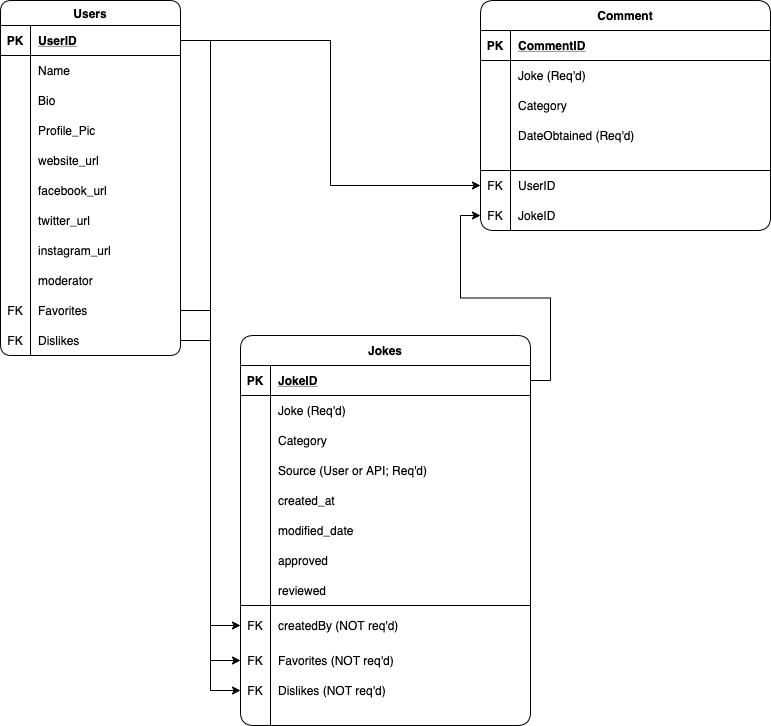

The diagram above was exported from draw.io. Its source (the exported page's mxGraphModel, read from the mxfile embedded in the PNG):
<mxGraphModel dx="733" dy="368" grid="1" gridSize="10" guides="1" tooltips="1" connect="1" arrows="1" fold="1" page="1" pageScale="1" pageWidth="850" pageHeight="1100" math="0" shadow="0">
  <root>
    <mxCell id="0" />
    <mxCell id="1" parent="0" />
    <mxCell id="2" value="Users" style="shape=table;startSize=25;container=1;collapsible=1;childLayout=tableLayout;fixedRows=1;rowLines=0;fontStyle=1;align=center;resizeLast=1;rounded=1;" parent="1" vertex="1">
      <mxGeometry x="10" y="90" width="180.0000000000001" height="355" as="geometry" />
    </mxCell>
    <mxCell id="3" value="" style="shape=partialRectangle;collapsible=0;dropTarget=0;pointerEvents=0;fillColor=none;top=0;left=0;bottom=1;right=0;points=[[0,0.5],[1,0.5]];portConstraint=eastwest;rounded=1;" parent="2" vertex="1">
      <mxGeometry y="25" width="180.0000000000001" height="30" as="geometry" />
    </mxCell>
    <mxCell id="4" value="PK" style="shape=partialRectangle;connectable=0;fillColor=none;top=0;left=0;bottom=0;right=0;fontStyle=1;overflow=hidden;rounded=1;" parent="3" vertex="1">
      <mxGeometry width="30" height="30" as="geometry" />
    </mxCell>
    <mxCell id="5" value="UserID" style="shape=partialRectangle;connectable=0;fillColor=none;top=0;left=0;bottom=0;right=0;align=left;spacingLeft=6;fontStyle=5;overflow=hidden;rounded=1;" parent="3" vertex="1">
      <mxGeometry x="30" width="150.0000000000001" height="30" as="geometry" />
    </mxCell>
    <mxCell id="6" value="" style="shape=partialRectangle;collapsible=0;dropTarget=0;pointerEvents=0;fillColor=none;top=0;left=0;bottom=0;right=0;points=[[0,0.5],[1,0.5]];portConstraint=eastwest;rounded=1;" parent="2" vertex="1">
      <mxGeometry y="55" width="180.0000000000001" height="30" as="geometry" />
    </mxCell>
    <mxCell id="7" value="" style="shape=partialRectangle;connectable=0;fillColor=none;top=0;left=0;bottom=0;right=0;editable=1;overflow=hidden;rounded=1;" parent="6" vertex="1">
      <mxGeometry width="30" height="30" as="geometry" />
    </mxCell>
    <mxCell id="8" value="Name" style="shape=partialRectangle;connectable=0;fillColor=none;top=0;left=0;bottom=0;right=0;align=left;spacingLeft=6;overflow=hidden;rounded=1;" parent="6" vertex="1">
      <mxGeometry x="30" width="150.0000000000001" height="30" as="geometry" />
    </mxCell>
    <mxCell id="9" value="" style="shape=partialRectangle;collapsible=0;dropTarget=0;pointerEvents=0;fillColor=none;top=0;left=0;bottom=0;right=0;points=[[0,0.5],[1,0.5]];portConstraint=eastwest;rounded=1;" parent="2" vertex="1">
      <mxGeometry y="85" width="180.0000000000001" height="30" as="geometry" />
    </mxCell>
    <mxCell id="10" value="" style="shape=partialRectangle;connectable=0;fillColor=none;top=0;left=0;bottom=0;right=0;editable=1;overflow=hidden;rounded=1;" parent="9" vertex="1">
      <mxGeometry width="30" height="30" as="geometry" />
    </mxCell>
    <mxCell id="11" value="Bio" style="shape=partialRectangle;connectable=0;fillColor=none;top=0;left=0;bottom=0;right=0;align=left;spacingLeft=6;overflow=hidden;rounded=1;" parent="9" vertex="1">
      <mxGeometry x="30" width="150.0000000000001" height="30" as="geometry" />
    </mxCell>
    <mxCell id="103" value="" style="shape=partialRectangle;collapsible=0;dropTarget=0;pointerEvents=0;fillColor=none;top=0;left=0;bottom=0;right=0;points=[[0,0.5],[1,0.5]];portConstraint=eastwest;rounded=1;" parent="2" vertex="1">
      <mxGeometry y="115" width="180.0000000000001" height="30" as="geometry" />
    </mxCell>
    <mxCell id="104" value="" style="shape=partialRectangle;connectable=0;fillColor=none;top=0;left=0;bottom=0;right=0;editable=1;overflow=hidden;rounded=1;" parent="103" vertex="1">
      <mxGeometry width="30" height="30" as="geometry" />
    </mxCell>
    <mxCell id="105" value="Profile_Pic" style="shape=partialRectangle;connectable=0;fillColor=none;top=0;left=0;bottom=0;right=0;align=left;spacingLeft=6;overflow=hidden;rounded=1;" parent="103" vertex="1">
      <mxGeometry x="30" width="150.0000000000001" height="30" as="geometry" />
    </mxCell>
    <mxCell id="106" value="" style="shape=partialRectangle;collapsible=0;dropTarget=0;pointerEvents=0;fillColor=none;top=0;left=0;bottom=0;right=0;points=[[0,0.5],[1,0.5]];portConstraint=eastwest;rounded=1;" parent="2" vertex="1">
      <mxGeometry y="145" width="180.0000000000001" height="30" as="geometry" />
    </mxCell>
    <mxCell id="107" value="" style="shape=partialRectangle;connectable=0;fillColor=none;top=0;left=0;bottom=0;right=0;editable=1;overflow=hidden;rounded=1;" parent="106" vertex="1">
      <mxGeometry width="30" height="30" as="geometry" />
    </mxCell>
    <mxCell id="108" value="website_url" style="shape=partialRectangle;connectable=0;fillColor=none;top=0;left=0;bottom=0;right=0;align=left;spacingLeft=6;overflow=hidden;rounded=1;" parent="106" vertex="1">
      <mxGeometry x="30" width="150.0000000000001" height="30" as="geometry" />
    </mxCell>
    <mxCell id="109" value="" style="shape=partialRectangle;collapsible=0;dropTarget=0;pointerEvents=0;fillColor=none;top=0;left=0;bottom=0;right=0;points=[[0,0.5],[1,0.5]];portConstraint=eastwest;rounded=1;" parent="2" vertex="1">
      <mxGeometry y="175" width="180.0000000000001" height="30" as="geometry" />
    </mxCell>
    <mxCell id="110" value="" style="shape=partialRectangle;connectable=0;fillColor=none;top=0;left=0;bottom=0;right=0;editable=1;overflow=hidden;rounded=1;" parent="109" vertex="1">
      <mxGeometry width="30" height="30" as="geometry" />
    </mxCell>
    <mxCell id="111" value="facebook_url" style="shape=partialRectangle;connectable=0;fillColor=none;top=0;left=0;bottom=0;right=0;align=left;spacingLeft=6;overflow=hidden;rounded=1;" parent="109" vertex="1">
      <mxGeometry x="30" width="150.0000000000001" height="30" as="geometry" />
    </mxCell>
    <mxCell id="112" value="" style="shape=partialRectangle;collapsible=0;dropTarget=0;pointerEvents=0;fillColor=none;top=0;left=0;bottom=0;right=0;points=[[0,0.5],[1,0.5]];portConstraint=eastwest;rounded=1;" parent="2" vertex="1">
      <mxGeometry y="205" width="180.0000000000001" height="30" as="geometry" />
    </mxCell>
    <mxCell id="113" value="" style="shape=partialRectangle;connectable=0;fillColor=none;top=0;left=0;bottom=0;right=0;editable=1;overflow=hidden;rounded=1;" parent="112" vertex="1">
      <mxGeometry width="30" height="30" as="geometry" />
    </mxCell>
    <mxCell id="114" value="twitter_url" style="shape=partialRectangle;connectable=0;fillColor=none;top=0;left=0;bottom=0;right=0;align=left;spacingLeft=6;overflow=hidden;rounded=1;" parent="112" vertex="1">
      <mxGeometry x="30" width="150.0000000000001" height="30" as="geometry" />
    </mxCell>
    <mxCell id="115" value="" style="shape=partialRectangle;collapsible=0;dropTarget=0;pointerEvents=0;fillColor=none;top=0;left=0;bottom=0;right=0;points=[[0,0.5],[1,0.5]];portConstraint=eastwest;rounded=1;" parent="2" vertex="1">
      <mxGeometry y="235" width="180.0000000000001" height="30" as="geometry" />
    </mxCell>
    <mxCell id="116" value="" style="shape=partialRectangle;connectable=0;fillColor=none;top=0;left=0;bottom=0;right=0;editable=1;overflow=hidden;rounded=1;" parent="115" vertex="1">
      <mxGeometry width="30" height="30" as="geometry" />
    </mxCell>
    <mxCell id="117" value="instagram_url" style="shape=partialRectangle;connectable=0;fillColor=none;top=0;left=0;bottom=0;right=0;align=left;spacingLeft=6;overflow=hidden;rounded=1;" parent="115" vertex="1">
      <mxGeometry x="30" width="150.0000000000001" height="30" as="geometry" />
    </mxCell>
    <mxCell id="118" value="" style="shape=partialRectangle;collapsible=0;dropTarget=0;pointerEvents=0;fillColor=none;top=0;left=0;bottom=0;right=0;points=[[0,0.5],[1,0.5]];portConstraint=eastwest;rounded=1;" parent="2" vertex="1">
      <mxGeometry y="265" width="180.0000000000001" height="30" as="geometry" />
    </mxCell>
    <mxCell id="119" value="" style="shape=partialRectangle;connectable=0;fillColor=none;top=0;left=0;bottom=0;right=0;editable=1;overflow=hidden;rounded=1;" parent="118" vertex="1">
      <mxGeometry width="30" height="30" as="geometry" />
    </mxCell>
    <mxCell id="120" value="moderator" style="shape=partialRectangle;connectable=0;fillColor=none;top=0;left=0;bottom=0;right=0;align=left;spacingLeft=6;overflow=hidden;rounded=1;" parent="118" vertex="1">
      <mxGeometry x="30" width="150.0000000000001" height="30" as="geometry" />
    </mxCell>
    <mxCell id="149" value="" style="shape=partialRectangle;collapsible=0;dropTarget=0;pointerEvents=0;fillColor=none;top=0;left=0;bottom=0;right=0;points=[[0,0.5],[1,0.5]];portConstraint=eastwest;rounded=1;" parent="2" vertex="1">
      <mxGeometry y="295" width="180.0000000000001" height="30" as="geometry" />
    </mxCell>
    <mxCell id="150" value="FK" style="shape=partialRectangle;connectable=0;fillColor=none;top=0;left=0;bottom=0;right=0;editable=1;overflow=hidden;rounded=1;" parent="149" vertex="1">
      <mxGeometry width="30" height="30" as="geometry" />
    </mxCell>
    <mxCell id="151" value="Favorites" style="shape=partialRectangle;connectable=0;fillColor=none;top=0;left=0;bottom=0;right=0;align=left;spacingLeft=6;overflow=hidden;rounded=1;" parent="149" vertex="1">
      <mxGeometry x="30" width="150.0000000000001" height="30" as="geometry" />
    </mxCell>
    <mxCell id="121" value="" style="shape=partialRectangle;collapsible=0;dropTarget=0;pointerEvents=0;fillColor=none;top=0;left=0;bottom=0;right=0;points=[[0,0.5],[1,0.5]];portConstraint=eastwest;rounded=1;" parent="2" vertex="1">
      <mxGeometry y="325" width="180.0000000000001" height="30" as="geometry" />
    </mxCell>
    <mxCell id="122" value="FK" style="shape=partialRectangle;connectable=0;fillColor=none;top=0;left=0;bottom=0;right=0;editable=1;overflow=hidden;rounded=1;" parent="121" vertex="1">
      <mxGeometry width="30" height="30" as="geometry" />
    </mxCell>
    <mxCell id="123" value="Dislikes" style="shape=partialRectangle;connectable=0;fillColor=none;top=0;left=0;bottom=0;right=0;align=left;spacingLeft=6;overflow=hidden;rounded=1;" parent="121" vertex="1">
      <mxGeometry x="30" width="150.0000000000001" height="30" as="geometry" />
    </mxCell>
    <mxCell id="16" value="Jokes" style="shape=table;startSize=30;container=1;collapsible=1;childLayout=tableLayout;fixedRows=1;rowLines=0;fontStyle=1;align=center;resizeLast=1;rounded=1;" parent="1" vertex="1">
      <mxGeometry x="250" y="425" width="290" height="390" as="geometry" />
    </mxCell>
    <mxCell id="17" value="" style="shape=partialRectangle;collapsible=0;dropTarget=0;pointerEvents=0;fillColor=none;top=0;left=0;bottom=1;right=0;points=[[0,0.5],[1,0.5]];portConstraint=eastwest;rounded=1;" parent="16" vertex="1">
      <mxGeometry y="30" width="290" height="30" as="geometry" />
    </mxCell>
    <mxCell id="18" value="PK" style="shape=partialRectangle;connectable=0;fillColor=none;top=0;left=0;bottom=0;right=0;fontStyle=1;overflow=hidden;rounded=1;" parent="17" vertex="1">
      <mxGeometry width="30" height="30" as="geometry" />
    </mxCell>
    <mxCell id="19" value="JokeID" style="shape=partialRectangle;connectable=0;fillColor=none;top=0;left=0;bottom=0;right=0;align=left;spacingLeft=6;fontStyle=5;overflow=hidden;rounded=1;" parent="17" vertex="1">
      <mxGeometry x="30" width="260" height="30" as="geometry" />
    </mxCell>
    <mxCell id="20" value="" style="shape=partialRectangle;collapsible=0;dropTarget=0;pointerEvents=0;fillColor=none;top=0;left=0;bottom=0;right=0;points=[[0,0.5],[1,0.5]];portConstraint=eastwest;rounded=1;" parent="16" vertex="1">
      <mxGeometry y="60" width="290" height="30" as="geometry" />
    </mxCell>
    <mxCell id="21" value="" style="shape=partialRectangle;connectable=0;fillColor=none;top=0;left=0;bottom=0;right=0;editable=1;overflow=hidden;rounded=1;" parent="20" vertex="1">
      <mxGeometry width="30" height="30" as="geometry" />
    </mxCell>
    <mxCell id="22" value="Joke (Req'd)" style="shape=partialRectangle;connectable=0;fillColor=none;top=0;left=0;bottom=0;right=0;align=left;spacingLeft=6;overflow=hidden;rounded=1;" parent="20" vertex="1">
      <mxGeometry x="30" width="260" height="30" as="geometry" />
    </mxCell>
    <mxCell id="23" value="" style="shape=partialRectangle;collapsible=0;dropTarget=0;pointerEvents=0;fillColor=none;top=0;left=0;bottom=0;right=0;points=[[0,0.5],[1,0.5]];portConstraint=eastwest;rounded=1;" parent="16" vertex="1">
      <mxGeometry y="90" width="290" height="30" as="geometry" />
    </mxCell>
    <mxCell id="24" value="" style="shape=partialRectangle;connectable=0;fillColor=none;top=0;left=0;bottom=0;right=0;editable=1;overflow=hidden;rounded=1;" parent="23" vertex="1">
      <mxGeometry width="30" height="30" as="geometry" />
    </mxCell>
    <mxCell id="25" value="Category" style="shape=partialRectangle;connectable=0;fillColor=none;top=0;left=0;bottom=0;right=0;align=left;spacingLeft=6;overflow=hidden;rounded=1;" parent="23" vertex="1">
      <mxGeometry x="30" width="260" height="30" as="geometry" />
    </mxCell>
    <mxCell id="33" value="" style="shape=partialRectangle;collapsible=0;dropTarget=0;pointerEvents=0;fillColor=none;top=0;left=0;bottom=0;right=0;points=[[0,0.5],[1,0.5]];portConstraint=eastwest;rounded=1;" parent="16" vertex="1">
      <mxGeometry y="120" width="290" height="30" as="geometry" />
    </mxCell>
    <mxCell id="34" value="" style="shape=partialRectangle;connectable=0;fillColor=none;top=0;left=0;bottom=0;right=0;editable=1;overflow=hidden;rounded=1;" parent="33" vertex="1">
      <mxGeometry width="30" height="30" as="geometry" />
    </mxCell>
    <mxCell id="35" value="Source (User or API; Req'd)" style="shape=partialRectangle;connectable=0;fillColor=none;top=0;left=0;bottom=0;right=0;align=left;spacingLeft=6;overflow=hidden;rounded=1;" parent="33" vertex="1">
      <mxGeometry x="30" width="260" height="30" as="geometry" />
    </mxCell>
    <mxCell id="38" value="" style="shape=partialRectangle;collapsible=0;dropTarget=0;pointerEvents=0;fillColor=none;top=0;left=0;bottom=0;right=0;points=[[0,0.5],[1,0.5]];portConstraint=eastwest;rounded=1;" parent="16" vertex="1">
      <mxGeometry y="150" width="290" height="30" as="geometry" />
    </mxCell>
    <mxCell id="39" value="" style="shape=partialRectangle;connectable=0;fillColor=none;top=0;left=0;bottom=0;right=0;editable=1;overflow=hidden;rounded=1;" parent="38" vertex="1">
      <mxGeometry width="30" height="30" as="geometry" />
    </mxCell>
    <mxCell id="40" value="created_at" style="shape=partialRectangle;connectable=0;fillColor=none;top=0;left=0;bottom=0;right=0;align=left;spacingLeft=6;overflow=hidden;rounded=1;" parent="38" vertex="1">
      <mxGeometry x="30" width="260" height="30" as="geometry" />
    </mxCell>
    <mxCell id="166" value="" style="shape=partialRectangle;collapsible=0;dropTarget=0;pointerEvents=0;fillColor=none;top=0;left=0;bottom=0;right=0;points=[[0,0.5],[1,0.5]];portConstraint=eastwest;rounded=1;" parent="16" vertex="1">
      <mxGeometry y="180" width="290" height="30" as="geometry" />
    </mxCell>
    <mxCell id="167" value="" style="shape=partialRectangle;connectable=0;fillColor=none;top=0;left=0;bottom=0;right=0;editable=1;overflow=hidden;rounded=1;" parent="166" vertex="1">
      <mxGeometry width="30" height="30" as="geometry" />
    </mxCell>
    <mxCell id="168" value="modified_date" style="shape=partialRectangle;connectable=0;fillColor=none;top=0;left=0;bottom=0;right=0;align=left;spacingLeft=6;overflow=hidden;rounded=1;" parent="166" vertex="1">
      <mxGeometry x="30" width="260" height="30" as="geometry" />
    </mxCell>
    <mxCell id="169" value="" style="shape=partialRectangle;collapsible=0;dropTarget=0;pointerEvents=0;fillColor=none;top=0;left=0;bottom=0;right=0;points=[[0,0.5],[1,0.5]];portConstraint=eastwest;rounded=1;" parent="16" vertex="1">
      <mxGeometry y="210" width="290" height="30" as="geometry" />
    </mxCell>
    <mxCell id="170" value="" style="shape=partialRectangle;connectable=0;fillColor=none;top=0;left=0;bottom=0;right=0;editable=1;overflow=hidden;rounded=1;" parent="169" vertex="1">
      <mxGeometry width="30" height="30" as="geometry" />
    </mxCell>
    <mxCell id="171" value="approved" style="shape=partialRectangle;connectable=0;fillColor=none;top=0;left=0;bottom=0;right=0;align=left;spacingLeft=6;overflow=hidden;rounded=1;" parent="169" vertex="1">
      <mxGeometry x="30" width="260" height="30" as="geometry" />
    </mxCell>
    <mxCell id="172" value="" style="shape=partialRectangle;collapsible=0;dropTarget=0;pointerEvents=0;fillColor=none;top=0;left=0;bottom=0;right=0;points=[[0,0.5],[1,0.5]];portConstraint=eastwest;rounded=1;" parent="16" vertex="1">
      <mxGeometry y="240" width="290" height="30" as="geometry" />
    </mxCell>
    <mxCell id="173" value="" style="shape=partialRectangle;connectable=0;fillColor=none;top=0;left=0;bottom=0;right=0;editable=1;overflow=hidden;rounded=1;" parent="172" vertex="1">
      <mxGeometry width="30" height="30" as="geometry" />
    </mxCell>
    <mxCell id="174" value="reviewed" style="shape=partialRectangle;connectable=0;fillColor=none;top=0;left=0;bottom=0;right=0;align=left;spacingLeft=6;overflow=hidden;rounded=1;" parent="172" vertex="1">
      <mxGeometry x="30" width="260" height="30" as="geometry" />
    </mxCell>
    <mxCell id="41" value="" style="shape=partialRectangle;collapsible=0;dropTarget=0;pointerEvents=0;fillColor=none;top=0;left=0;bottom=0;right=0;points=[[0,0.5],[1,0.5]];portConstraint=eastwest;rounded=1;" parent="16" vertex="1">
      <mxGeometry y="270" width="290" height="40" as="geometry" />
    </mxCell>
    <mxCell id="42" value="FK" style="shape=partialRectangle;connectable=0;fillColor=none;top=1;left=0;bottom=0;right=0;editable=1;overflow=hidden;rounded=1;" parent="41" vertex="1">
      <mxGeometry width="30" height="40" as="geometry" />
    </mxCell>
    <mxCell id="43" value="createdBy (NOT req'd)" style="shape=partialRectangle;connectable=0;fillColor=none;top=1;left=0;bottom=0;right=0;align=left;spacingLeft=6;overflow=hidden;rounded=1;" parent="41" vertex="1">
      <mxGeometry x="30" width="260" height="40" as="geometry" />
    </mxCell>
    <mxCell id="158" value="" style="shape=partialRectangle;collapsible=0;dropTarget=0;pointerEvents=0;fillColor=none;top=0;left=0;bottom=0;right=0;points=[[0,0.5],[1,0.5]];portConstraint=eastwest;rounded=1;" parent="16" vertex="1">
      <mxGeometry y="310" width="290" height="30" as="geometry" />
    </mxCell>
    <mxCell id="159" value="FK" style="shape=partialRectangle;connectable=0;fillColor=none;top=0;left=0;bottom=0;right=0;editable=1;overflow=hidden;rounded=1;" parent="158" vertex="1">
      <mxGeometry width="30" height="30" as="geometry" />
    </mxCell>
    <mxCell id="160" value="Favorites (NOT req'd)" style="shape=partialRectangle;connectable=0;fillColor=none;top=0;left=0;bottom=0;right=0;align=left;spacingLeft=6;overflow=hidden;rounded=1;" parent="158" vertex="1">
      <mxGeometry x="30" width="260" height="30" as="geometry" />
    </mxCell>
    <mxCell id="161" value="" style="shape=partialRectangle;collapsible=0;dropTarget=0;pointerEvents=0;fillColor=none;top=0;left=0;bottom=0;right=0;points=[[0,0.5],[1,0.5]];portConstraint=eastwest;rounded=1;" parent="16" vertex="1">
      <mxGeometry y="340" width="290" height="30" as="geometry" />
    </mxCell>
    <mxCell id="162" value="FK" style="shape=partialRectangle;connectable=0;fillColor=none;top=0;left=0;bottom=0;right=0;editable=1;overflow=hidden;rounded=1;" parent="161" vertex="1">
      <mxGeometry width="30" height="30" as="geometry" />
    </mxCell>
    <mxCell id="163" value="Dislikes (NOT req'd)" style="shape=partialRectangle;connectable=0;fillColor=none;top=0;left=0;bottom=0;right=0;align=left;spacingLeft=6;overflow=hidden;rounded=1;" parent="161" vertex="1">
      <mxGeometry x="30" width="260" height="30" as="geometry" />
    </mxCell>
    <mxCell id="44" value="" style="shape=partialRectangle;collapsible=0;dropTarget=0;pointerEvents=0;fillColor=none;top=0;left=0;bottom=0;right=0;points=[[0,0.5],[1,0.5]];portConstraint=eastwest;rounded=1;" parent="16" vertex="1">
      <mxGeometry y="370" width="290" height="20" as="geometry" />
    </mxCell>
    <mxCell id="45" value="" style="shape=partialRectangle;connectable=0;fillColor=none;top=0;left=0;bottom=0;right=0;editable=1;overflow=hidden;rounded=1;" parent="44" vertex="1">
      <mxGeometry width="30" height="20" as="geometry" />
    </mxCell>
    <mxCell id="46" value="" style="shape=partialRectangle;connectable=0;fillColor=none;top=0;left=0;bottom=0;right=0;align=left;spacingLeft=6;overflow=hidden;rounded=1;" parent="44" vertex="1">
      <mxGeometry x="30" width="260" height="20" as="geometry" />
    </mxCell>
    <mxCell id="124" style="edgeStyle=orthogonalEdgeStyle;rounded=0;orthogonalLoop=1;jettySize=auto;html=1;exitX=1;exitY=0.5;exitDx=0;exitDy=0;entryX=0;entryY=0.5;entryDx=0;entryDy=0;" parent="1" source="3" target="41" edge="1">
      <mxGeometry relative="1" as="geometry" />
    </mxCell>
    <mxCell id="125" value="Comment" style="shape=table;startSize=30;container=1;collapsible=1;childLayout=tableLayout;fixedRows=1;rowLines=0;fontStyle=1;align=center;resizeLast=1;rounded=1;" parent="1" vertex="1">
      <mxGeometry x="490" y="90" width="290" height="230.0000000000001" as="geometry" />
    </mxCell>
    <mxCell id="126" value="" style="shape=partialRectangle;collapsible=0;dropTarget=0;pointerEvents=0;fillColor=none;top=0;left=0;bottom=1;right=0;points=[[0,0.5],[1,0.5]];portConstraint=eastwest;rounded=1;" parent="125" vertex="1">
      <mxGeometry y="30" width="290" height="30" as="geometry" />
    </mxCell>
    <mxCell id="127" value="PK" style="shape=partialRectangle;connectable=0;fillColor=none;top=0;left=0;bottom=0;right=0;fontStyle=1;overflow=hidden;rounded=1;" parent="126" vertex="1">
      <mxGeometry width="30" height="30" as="geometry" />
    </mxCell>
    <mxCell id="128" value="CommentID" style="shape=partialRectangle;connectable=0;fillColor=none;top=0;left=0;bottom=0;right=0;align=left;spacingLeft=6;fontStyle=5;overflow=hidden;rounded=1;" parent="126" vertex="1">
      <mxGeometry x="30" width="260" height="30" as="geometry" />
    </mxCell>
    <mxCell id="129" value="" style="shape=partialRectangle;collapsible=0;dropTarget=0;pointerEvents=0;fillColor=none;top=0;left=0;bottom=0;right=0;points=[[0,0.5],[1,0.5]];portConstraint=eastwest;rounded=1;" parent="125" vertex="1">
      <mxGeometry y="60" width="290" height="30" as="geometry" />
    </mxCell>
    <mxCell id="130" value="" style="shape=partialRectangle;connectable=0;fillColor=none;top=0;left=0;bottom=0;right=0;editable=1;overflow=hidden;rounded=1;" parent="129" vertex="1">
      <mxGeometry width="30" height="30" as="geometry" />
    </mxCell>
    <mxCell id="131" value="Joke (Req'd)" style="shape=partialRectangle;connectable=0;fillColor=none;top=0;left=0;bottom=0;right=0;align=left;spacingLeft=6;overflow=hidden;rounded=1;" parent="129" vertex="1">
      <mxGeometry x="30" width="260" height="30" as="geometry" />
    </mxCell>
    <mxCell id="132" value="" style="shape=partialRectangle;collapsible=0;dropTarget=0;pointerEvents=0;fillColor=none;top=0;left=0;bottom=0;right=0;points=[[0,0.5],[1,0.5]];portConstraint=eastwest;rounded=1;" parent="125" vertex="1">
      <mxGeometry y="90" width="290" height="30" as="geometry" />
    </mxCell>
    <mxCell id="133" value="" style="shape=partialRectangle;connectable=0;fillColor=none;top=0;left=0;bottom=0;right=0;editable=1;overflow=hidden;rounded=1;" parent="132" vertex="1">
      <mxGeometry width="30" height="30" as="geometry" />
    </mxCell>
    <mxCell id="134" value="Category" style="shape=partialRectangle;connectable=0;fillColor=none;top=0;left=0;bottom=0;right=0;align=left;spacingLeft=6;overflow=hidden;rounded=1;" parent="132" vertex="1">
      <mxGeometry x="30" width="260" height="30" as="geometry" />
    </mxCell>
    <mxCell id="138" value="" style="shape=partialRectangle;collapsible=0;dropTarget=0;pointerEvents=0;fillColor=none;top=0;left=0;bottom=0;right=0;points=[[0,0.5],[1,0.5]];portConstraint=eastwest;rounded=1;" parent="125" vertex="1">
      <mxGeometry y="120" width="290" height="30" as="geometry" />
    </mxCell>
    <mxCell id="139" value="" style="shape=partialRectangle;connectable=0;fillColor=none;top=0;left=0;bottom=0;right=0;editable=1;overflow=hidden;rounded=1;" parent="138" vertex="1">
      <mxGeometry width="30" height="30" as="geometry" />
    </mxCell>
    <mxCell id="140" value="DateObtained (Req'd)" style="shape=partialRectangle;connectable=0;fillColor=none;top=0;left=0;bottom=0;right=0;align=left;spacingLeft=6;overflow=hidden;rounded=1;" parent="138" vertex="1">
      <mxGeometry x="30" width="260" height="30" as="geometry" />
    </mxCell>
    <mxCell id="135" value="" style="shape=partialRectangle;collapsible=0;dropTarget=0;pointerEvents=0;fillColor=none;top=0;left=0;bottom=0;right=0;points=[[0,0.5],[1,0.5]];portConstraint=eastwest;rounded=1;" parent="125" vertex="1">
      <mxGeometry y="150" width="290" height="20" as="geometry" />
    </mxCell>
    <mxCell id="136" value="" style="shape=partialRectangle;connectable=0;fillColor=none;top=0;left=0;bottom=0;right=0;editable=1;overflow=hidden;rounded=1;" parent="135" vertex="1">
      <mxGeometry width="30" height="20" as="geometry" />
    </mxCell>
    <mxCell id="137" value="" style="shape=partialRectangle;connectable=0;fillColor=none;top=0;left=0;bottom=0;right=0;align=left;spacingLeft=6;overflow=hidden;rounded=1;" parent="135" vertex="1">
      <mxGeometry x="30" width="260" height="20" as="geometry" />
    </mxCell>
    <mxCell id="141" value="" style="shape=partialRectangle;collapsible=0;dropTarget=0;pointerEvents=0;fillColor=none;top=0;left=0;bottom=0;right=0;points=[[0,0.5],[1,0.5]];portConstraint=eastwest;rounded=1;" parent="125" vertex="1">
      <mxGeometry y="170" width="290" height="30" as="geometry" />
    </mxCell>
    <mxCell id="142" value="FK" style="shape=partialRectangle;connectable=0;fillColor=none;top=1;left=0;bottom=0;right=0;editable=1;overflow=hidden;rounded=1;" parent="141" vertex="1">
      <mxGeometry width="30" height="30" as="geometry" />
    </mxCell>
    <mxCell id="143" value="UserID" style="shape=partialRectangle;connectable=0;fillColor=none;top=1;left=0;bottom=0;right=0;align=left;spacingLeft=6;overflow=hidden;rounded=1;" parent="141" vertex="1">
      <mxGeometry x="30" width="260" height="30" as="geometry" />
    </mxCell>
    <mxCell id="144" value="" style="shape=partialRectangle;collapsible=0;dropTarget=0;pointerEvents=0;fillColor=none;top=0;left=0;bottom=0;right=0;points=[[0,0.5],[1,0.5]];portConstraint=eastwest;rounded=1;" parent="125" vertex="1">
      <mxGeometry y="200" width="290" height="30" as="geometry" />
    </mxCell>
    <mxCell id="145" value="FK" style="shape=partialRectangle;connectable=0;fillColor=none;top=0;left=0;bottom=0;right=0;editable=1;overflow=hidden;rounded=1;" parent="144" vertex="1">
      <mxGeometry width="30" height="30" as="geometry" />
    </mxCell>
    <mxCell id="146" value="JokeID" style="shape=partialRectangle;connectable=0;fillColor=none;top=0;left=0;bottom=0;right=0;align=left;spacingLeft=6;overflow=hidden;rounded=1;" parent="144" vertex="1">
      <mxGeometry x="30" width="260" height="30" as="geometry" />
    </mxCell>
    <mxCell id="147" style="edgeStyle=orthogonalEdgeStyle;rounded=0;orthogonalLoop=1;jettySize=auto;html=1;exitX=1;exitY=0.5;exitDx=0;exitDy=0;entryX=0;entryY=0.5;entryDx=0;entryDy=0;" parent="1" source="17" target="144" edge="1">
      <mxGeometry relative="1" as="geometry" />
    </mxCell>
    <mxCell id="148" style="edgeStyle=orthogonalEdgeStyle;rounded=0;orthogonalLoop=1;jettySize=auto;html=1;exitX=1;exitY=0.5;exitDx=0;exitDy=0;entryX=0;entryY=0.5;entryDx=0;entryDy=0;" parent="1" source="3" target="141" edge="1">
      <mxGeometry relative="1" as="geometry" />
    </mxCell>
    <mxCell id="164" style="edgeStyle=orthogonalEdgeStyle;rounded=0;orthogonalLoop=1;jettySize=auto;html=1;exitX=1;exitY=0.5;exitDx=0;exitDy=0;entryX=0;entryY=0.5;entryDx=0;entryDy=0;" parent="1" source="149" target="158" edge="1">
      <mxGeometry relative="1" as="geometry" />
    </mxCell>
    <mxCell id="165" style="edgeStyle=orthogonalEdgeStyle;rounded=0;orthogonalLoop=1;jettySize=auto;html=1;exitX=1;exitY=0.5;exitDx=0;exitDy=0;entryX=0;entryY=0.5;entryDx=0;entryDy=0;" parent="1" source="121" target="161" edge="1">
      <mxGeometry relative="1" as="geometry" />
    </mxCell>
  </root>
</mxGraphModel>